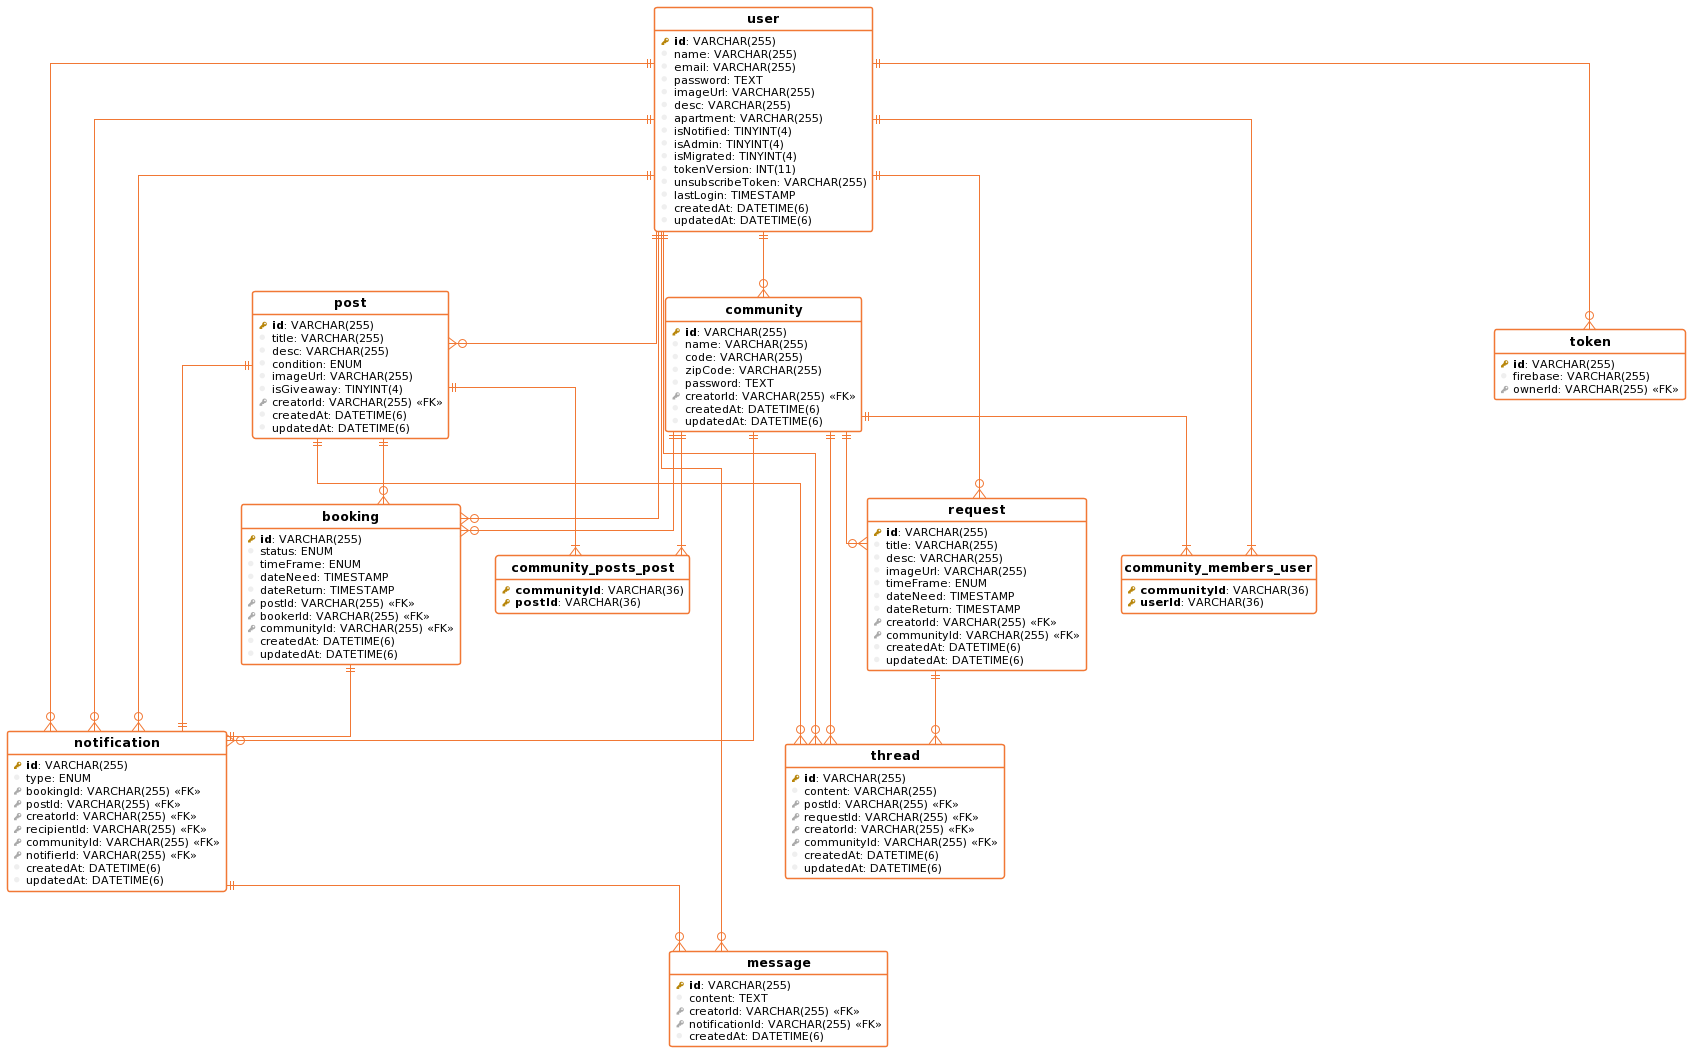

The diagram above was rendered by PlantUML. Its source (embedded in the PNG):
@startuml
!define table(ename, dbname) entity "<b>dbname</b>"

!define pkey(x) {field} <b><color:DarkGoldenRod><&key></color> x</b>
!define fkey(x) {field} <color:#AAAAAA><&key></color> x
!define column(x) {field} <color:#EFEFEF><&media-record></color> x

hide stereotypes
hide methods
hide circle

top to bottom direction

skinparam roundcorner 5
skinparam linetype ortho
skinparam shadowing false
skinparam handwritten false

skinparam class {
    BackgroundColor white
    ArrowColor #f17835
    BorderColor #f17835
}


table( User, user ) as user {
  pkey( id ): VARCHAR(255) 
  column( name ): VARCHAR(255) 
  column( email ): VARCHAR(255) 
  column( password ): TEXT 
  column( imageUrl ): VARCHAR(255) 
  column( desc ): VARCHAR(255) 
  column( apartment ): VARCHAR(255) 
  column( isNotified ): TINYINT(4) 
  column( isAdmin ): TINYINT(4) 
  column( isMigrated ): TINYINT(4) 
  column( tokenVersion ): INT(11) 
  column( unsubscribeToken ): VARCHAR(255) 
  column( lastLogin ): TIMESTAMP 
  column( createdAt ): DATETIME(6) 
  column( updatedAt ): DATETIME(6) 
}

table( Post, post ) as post {
  pkey( id ): VARCHAR(255) 
  column( title ): VARCHAR(255) 
  column( desc ): VARCHAR(255) 
  column( condition ): ENUM 
  column( imageUrl ): VARCHAR(255) 
  column( isGiveaway ): TINYINT(4) 
  fkey( creatorId ): VARCHAR(255) <<FK>>
  column( createdAt ): DATETIME(6) 
  column( updatedAt ): DATETIME(6) 
}

table( Token, token ) as token {
  pkey( id ): VARCHAR(255) 
  column( firebase ): VARCHAR(255) 
  fkey( ownerId ): VARCHAR(255) <<FK>>
}

table( Thread, thread ) as thread {
  pkey( id ): VARCHAR(255) 
  column( content ): VARCHAR(255) 
  fkey( postId ): VARCHAR(255) <<FK>>
  fkey( requestId ): VARCHAR(255) <<FK>>
  fkey( creatorId ): VARCHAR(255) <<FK>>
  fkey( communityId ): VARCHAR(255) <<FK>>
  column( createdAt ): DATETIME(6) 
  column( updatedAt ): DATETIME(6) 
}

table( Request, request ) as request {
  pkey( id ): VARCHAR(255) 
  column( title ): VARCHAR(255) 
  column( desc ): VARCHAR(255) 
  column( imageUrl ): VARCHAR(255) 
  column( timeFrame ): ENUM 
  column( dateNeed ): TIMESTAMP 
  column( dateReturn ): TIMESTAMP 
  fkey( creatorId ): VARCHAR(255) <<FK>>
  fkey( communityId ): VARCHAR(255) <<FK>>
  column( createdAt ): DATETIME(6) 
  column( updatedAt ): DATETIME(6) 
}

table( Message, message ) as message {
  pkey( id ): VARCHAR(255) 
  column( content ): TEXT 
  fkey( creatorId ): VARCHAR(255) <<FK>>
  fkey( notificationId ): VARCHAR(255) <<FK>>
  column( createdAt ): DATETIME(6) 
}

table( Community, community ) as community {
  pkey( id ): VARCHAR(255) 
  column( name ): VARCHAR(255) 
  column( code ): VARCHAR(255) 
  column( zipCode ): VARCHAR(255) 
  column( password ): TEXT 
  fkey( creatorId ): VARCHAR(255) <<FK>>
  column( createdAt ): DATETIME(6) 
  column( updatedAt ): DATETIME(6) 
}

table( Notification, notification ) as notification {
  pkey( id ): VARCHAR(255) 
  column( type ): ENUM 
  fkey( bookingId ): VARCHAR(255) <<FK>>
  fkey( postId ): VARCHAR(255) <<FK>>
  fkey( creatorId ): VARCHAR(255) <<FK>>
  fkey( recipientId ): VARCHAR(255) <<FK>>
  fkey( communityId ): VARCHAR(255) <<FK>>
  fkey( notifierId ): VARCHAR(255) <<FK>>
  column( createdAt ): DATETIME(6) 
  column( updatedAt ): DATETIME(6) 
}

table( Booking, booking ) as booking {
  pkey( id ): VARCHAR(255) 
  column( status ): ENUM 
  column( timeFrame ): ENUM 
  column( dateNeed ): TIMESTAMP 
  column( dateReturn ): TIMESTAMP 
  fkey( postId ): VARCHAR(255) <<FK>>
  fkey( bookerId ): VARCHAR(255) <<FK>>
  fkey( communityId ): VARCHAR(255) <<FK>>
  column( createdAt ): DATETIME(6) 
  column( updatedAt ): DATETIME(6) 
}

table( community_members_user, community_members_user ) as community_members_user {
  pkey( communityId ): VARCHAR(36) 
  pkey( userId ): VARCHAR(36) 
}

table( community_posts_post, community_posts_post ) as community_posts_post {
  pkey( communityId ): VARCHAR(36) 
  pkey( postId ): VARCHAR(36) 
}

"user" ||--o{ "post"
"user" ||--o{ "token"
"post" ||--o{ "thread"
"request" ||--o{ "thread"
"user" ||--o{ "thread"
"community" ||--o{ "thread"
"user" ||--o{ "request"
"community" ||--o{ "request"
"user" ||--o{ "message"
"notification" ||--o{ "message"
"user" ||--o{ "community"
"booking" ||--|| "notification"
"post" ||--|| "notification"
"user" ||--o{ "notification"
"user" ||--o{ "notification"
"community" ||--o{ "notification"
"user" ||--o{ "notification"
"post" ||--o{ "booking"
"user" ||--o{ "booking"
"community" ||--o{ "booking"
"community" ||--|{ "community_members_user"
"user" ||--|{ "community_members_user"
"community" ||--|{ "community_posts_post"
"post" ||--|{ "community_posts_post"
@enduml